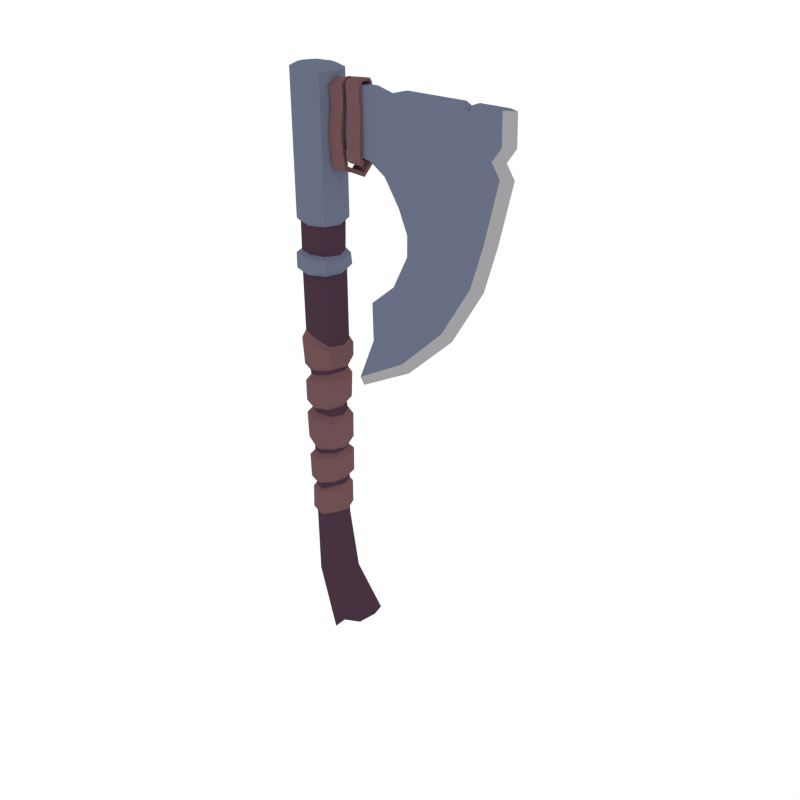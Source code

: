 # Source: Axe_small.blend  (saved by Blender 2.79.0; exported with 4.5.12 LTS)
import bpy
from mathutils import Matrix  # noqa: F401  (used for matrix-valued properties, if any)

bpy.ops.wm.read_factory_settings(use_empty=True)
scene = bpy.context.scene
scene.name = 'Scene'

# ---- collections
col_collection_1 = bpy.data.collections.new('Collection 1'); scene.collection.children.link(col_collection_1)

# ---- materials (node trees are filled in below, after node groups)
mat_steel = bpy.data.materials.new('Steel')
mat_steel.alpha_threshold = 0.0
mat_steel.diffuse_color = (0.1379, 0.1578, 0.227, 1.0)
mat_steel.roughness = 0.5
mat_lightwood = bpy.data.materials.new('LightWood')
mat_lightwood.alpha_threshold = 0.0
mat_lightwood.diffuse_color = (0.1574, 0.07903, 0.08487, 1.0)
mat_lightwood.roughness = 0.5
mat_darkwood = bpy.data.materials.new('DarkWood')
mat_darkwood.alpha_threshold = 0.0
mat_darkwood.diffuse_color = (0.0637, 0.03241, 0.05161, 1.0)
mat_darkwood.roughness = 0.5
mat_lightsteel = bpy.data.materials.new('LightSteel')
mat_lightsteel.alpha_threshold = 0.0
mat_lightsteel.diffuse_color = (0.3528, 0.3469, 0.3588, 1.0)
mat_lightsteel.roughness = 0.5

# ---- material node trees

# ---- world
world_world = bpy.data.worlds.new('World'); scene.world = world_world
world_world.color = (1.0, 1.0, 1.0)
world_world.use_sun_shadow = False
world_world.sun_shadow_jitter_overblur = 0.0
world_world.cycles.sampling_method = 'NONE'
world_world.cycles.sample_map_resolution = 256

# ---- meshes
me_cylinder_033 = bpy.data.meshes.new('Cylinder.033')
me_cylinder_033.from_pydata([(0.03239, 0.03159, -0.2929), (0.04547, 2.124e-08, -0.2929), (0.03239, -0.03159, -0.2929), (0.03268, -0.03196, -0.1723), (0.03269, -0.03233, -0.08224), (0.03514, -0.03271, -0.07071), (0.03215, -0.03308, 0.02689), (0.02779, -0.03345, 0.04584), (0.03572, -0.03383, 0.1506), (0.035, -0.0342, 0.1629), (0.03268, 0.03196, -0.1723), (0.03269, 0.03233, -0.08224), (0.03514, 0.03271, -0.07071), (0.03215, 0.03308, 0.02689), (0.02773, 0.03345, 0.0455), (0.03572, 0.03383, 0.1506), (0.035, 0.0342, 0.1629), (0.04917, 2.108e-08, 0.1647), (0.04973, 2.055e-08, 0.1542), (0.04287, 2.526e-08, 0.05048), (0.04554, 2.191e-08, 0.02399), (0.04867, 2.19e-08, -0.07137), (0.0459, 2.018e-08, -0.08002), (0.04547, 1.893e-08, -0.1689), (0.04195, -0.04155, -0.1609), (0.04225, -0.04203, -0.09256), (0.04195, 0.04155, -0.1609), (0.04225, 0.04203, -0.09256), (0.05794, 1.994e-08, -0.09461), (0.05512, 1.727e-08, -0.152), (0.04133, -0.04252, -0.05827), (0.04212, -0.043, 0.01067), (0.04133, 0.04252, -0.05827), (0.04212, 0.043, 0.01067), (0.05677, 2.253e-08, 0.0006716), (0.05892, 2.145e-08, -0.05913), (0.03721, -0.04349, 0.06079), (0.04058, -0.04398, 0.1324), (0.03721, 0.04349, 0.06079), (0.04058, 0.04398, 0.1324), (0.06056, 2.025e-08, 0.1348), (0.05428, 2.507e-08, 0.06923), (-0.04167, -0.03755, 0.2573), (-0.05723, 1.744e-08, 0.2481), (0.06426, 1.916e-08, 0.2114), (0.06368, 2.045e-08, 0.1714), (0.04526, 0.04446, 0.1819), (0.04526, -0.04446, 0.1819), (0.04567, -0.04487, 0.2187), (0.04567, 0.04487, 0.2187), (0.0008034, 0.04467, -0.2929), (-0.03078, 0.03159, -0.2929), (-0.04387, 2.124e-08, -0.2929), (-0.03078, -0.03159, -0.2929), (0.0008034, -0.04467, -0.2929), (0.131, 0.04522, -0.5844), (0.1472, 7.486e-08, -0.5752), (0.131, -0.04522, -0.5844), (0.0008034, 0.04837, 0.1564), (0.0008034, 0.04784, 0.1431), (-9.412e-05, 0.04731, 0.04623), (-0.002284, 0.04678, 0.03359), (0.001874, 0.04625, -0.07531), (0.0008034, 0.04573, -0.0876), (0.001791, 0.0452, -0.1805), (-0.0291, -0.03196, -0.1887), (-0.03108, -0.03233, -0.09296), (-0.03116, -0.03271, -0.06755), (-0.03444, -0.03308, 0.03332), (-0.03265, -0.03345, 0.04522), (-0.03302, -0.03383, 0.1325), (-0.03443, -0.0342, 0.1451), (0.0008034, -0.04837, 0.1564), (0.0008034, -0.04784, 0.1431), (-9.412e-05, -0.04731, 0.04623), (-0.002284, -0.04678, 0.03359), (0.001874, -0.04625, -0.07531), (0.0008034, -0.04573, -0.0876), (0.001791, -0.0452, -0.1805), (-0.0291, 0.03196, -0.1887), (-0.03108, 0.03233, -0.09296), (-0.03116, 0.03271, -0.06755), (-0.03444, 0.03308, 0.03332), (-0.03265, 0.03345, 0.04556), (-0.03302, 0.03383, 0.1325), (-0.0334, 0.0342, 0.1451), (-0.04756, 2.108e-08, 0.142), (-0.04704, 2.11e-08, 0.1325), (-0.04651, 2.113e-08, 0.04374), (-0.04782, 1.926e-08, 0.03285), (-0.0442, 1.963e-08, -0.06389), (-0.04429, 2.222e-08, -0.09518), (-0.04189, 2.205e-08, -0.1921), (0.0008034, 0.05944, -0.09953), (0.001791, 0.05876, -0.1716), (-0.03836, -0.04155, -0.1736), (-0.04065, -0.04203, -0.1065), (0.0008034, -0.05944, -0.09953), (0.001791, -0.05876, -0.1716), (-0.03836, 0.04155, -0.1736), (-0.04065, 0.04203, -0.1065), (-0.05486, 2.292e-08, -0.1168), (-0.05253, 2.053e-08, -0.1763), (-0.002015, 0.06082, 0.01947), (0.001619, 0.06013, -0.0619), (-0.04086, -0.04252, -0.05149), (-0.04386, -0.043, 0.02134), (-0.002015, -0.06082, 0.01947), (0.001619, -0.06013, -0.0619), (-0.04086, 0.04252, -0.05149), (-0.04386, 0.043, 0.02134), (-0.06024, 1.956e-08, 0.01534), (-0.05466, 1.758e-08, -0.03967), (0.0008034, 0.06219, 0.1262), (0.001346, 0.0615, 0.05335), (-0.04269, -0.04349, 0.05809), (-0.04317, -0.04398, 0.1155), (0.0008034, -0.06219, 0.1262), (0.001346, -0.0615, 0.05335), (-0.04269, 0.04349, 0.05729), (-0.04317, 0.04398, 0.1155), (-0.06139, 2.048e-08, 0.1094), (-0.06276, 1.871e-08, 0.0573), (0.0003656, -0.0531, 0.252), (0.0003656, 0.0531, 0.252), (0.03791, 0.03755, 0.231), (0.03791, -0.03755, 0.231), (0.05347, 1.951e-08, 0.2278), (0.0008034, 0.06346, 0.2354), (0.0008034, 0.06288, 0.1779), (0.0008034, -0.06346, 0.2354), (0.0008034, -0.06288, 0.1779), (-0.06802, 1.669e-08, 0.225), (-0.06207, 2.045e-08, 0.1635), (-0.04366, 0.04446, 0.1635), (-0.04366, -0.04446, 0.1635), (-0.04943, -0.04487, 0.2359), (-0.04943, 0.04487, 0.2359), (0.0675, 0.06395, -0.5946), (0.03773, 0.04522, -0.6463), (0.02146, 8.566e-08, -0.6555), (0.03773, -0.04522, -0.6463), (0.0675, -0.06395, -0.5946), (0.01724, -0.0537, -0.4692), (0.001514, 0.04502, -0.1977), (-0.0006897, 0.04484, -0.2816), (0.001514, -0.04502, -0.1977), (-0.0006897, -0.04484, -0.2816), (0.04684, 1.573e-08, -0.1839), (0.04429, 2.162e-08, -0.2709), (0.03133, -0.03171, -0.2695), (0.03375, -0.03183, -0.1838), (0.03133, 0.03171, -0.2695), (0.03375, 0.03183, -0.1838), (-0.04317, 1.753e-08, -0.1973), (-0.04508, 2.35e-08, -0.2849), (-0.03208, -0.03171, -0.284), (-0.03008, -0.03183, -0.1975), (-0.03208, 0.03171, -0.284), (-0.03008, 0.03183, -0.1975), (0.007073, 0.05377, -0.2031), (-0.0005392, 0.05356, -0.2702), (0.004756, -0.05377, -0.2054), (-0.0005392, -0.05356, -0.2702), (0.0568, 1.641e-08, -0.1991), (0.05493, 2.134e-08, -0.2615), (0.0395, -0.03787, -0.2596), (0.03961, -0.03802, -0.1951), (0.0395, 0.03787, -0.2596), (0.03961, 0.03802, -0.1951), (-0.0536, 1.745e-08, -0.2086), (-0.05354, 2.316e-08, -0.2733), (-0.03802, -0.03787, -0.2724), (-0.03607, -0.03802, -0.2062), (-0.03802, 0.03787, -0.2724), (-0.03607, 0.03802, -0.2062), (-0.02069, -0.03797, -0.4708), (-0.0364, 4.471e-08, -0.4715), (-0.02069, 0.03797, -0.4708), (0.01724, 0.0537, -0.4692), (0.05518, -0.03797, -0.4676), (0.07089, 4.411e-08, -0.467), (0.05518, 0.03797, -0.4676), (-0.04167, 0.03755, 0.2573), (-0.0444, -0.03755, 0.4172), (-0.05995, -4.409e-09, 0.4172), (-0.002356, -0.0531, 0.4172), (-0.002356, 0.0531, 0.4172), (0.03636, 0.03755, 0.4187), (0.03636, -0.03755, 0.4187), (0.05184, -2.734e-09, 0.4202), (-0.0444, 0.03755, 0.4172), (-0.0444, -0.03755, 0.4714), (-0.05995, -4.409e-09, 0.4714), (-0.002356, -0.0531, 0.4714), (-0.002356, 0.0531, 0.4714), (0.0329, 0.03755, 0.4685), (0.0329, -0.03755, 0.4685), (0.04833, -1.684e-09, 0.4665), (-0.0444, 0.03755, 0.4714), (-0.0444, -0.03755, 0.544), (-0.05995, -4.409e-09, 0.544), (-0.002356, -0.0531, 0.544), (-0.002356, 0.0531, 0.544), (0.03519, 0.03755, 0.544), (0.03519, -0.03755, 0.544), (0.05075, -2.339e-09, 0.544), (-0.0444, 0.03755, 0.544), (-0.05127, -0.04403, 0.5524), (-0.06951, -5.17e-09, 0.5524), (-0.001968, -0.06227, 0.5524), (-0.001968, 0.06227, 0.5524), (0.04206, 0.04403, 0.5524), (0.04206, -0.04403, 0.5524), (0.0603, -2.743e-09, 0.5524), (-0.05127, 0.04403, 0.5524), (-0.0546, -0.04403, 0.913), (-0.07281, -6.041e-08, 0.9139), (-0.005357, -0.06227, 0.9106), (-0.005357, 0.06227, 0.9106), (0.03862, 0.04403, 0.9085), (0.03862, -0.04403, 0.9085), (0.05684, -5.714e-08, 0.9076), (-0.0546, 0.04403, 0.913), (-0.04229, -0.0324, 0.9183), (-0.05569, -5.852e-08, 0.919), (-0.006052, -0.04582, 0.9166), (-0.006052, 0.04582, 0.9166), (0.02631, 0.0324, 0.915), (0.02631, -0.0324, 0.915), (0.03972, -5.611e-08, 0.9143), (-0.04229, 0.0324, 0.9183), (-0.06679, -5.383e-09, 0.4233), (-0.05415, -0.04675, 0.4241), (-0.05415, 0.04675, 0.4241), (-0.001806, -0.06612, 0.4241), (-0.001806, 0.06612, 0.4241), (0.06451, -4.37e-09, 0.4349), (0.04552, -0.04675, 0.4311), (0.04552, 0.04675, 0.4311), (-0.07174, -5.342e-09, 0.4635), (-0.05415, -0.04675, 0.4646), (-0.05415, 0.04675, 0.4646), (-0.001806, -0.06612, 0.4646), (-0.001806, 0.06612, 0.4646), (0.06093, -2.036e-09, 0.458), (0.04172, -0.04675, 0.4605), (0.04172, 0.04675, 0.4605), (0.04712, -0.0143, 0.7345), (0.2973, -0.0143, 0.8863), (0.2062, 0.0143, 0.8752), (0.2481, -0.0143, 0.8863), (0.2973, 0.0143, 0.8863), (0.09768, -0.0143, 0.8863), (0.1643, -0.0143, 0.8863), (0.09768, 0.0143, 0.8863), (0.2481, 0.0143, 0.8863), (0.2062, -0.0143, 0.8752), (0.1643, 0.0143, 0.8863), (0.04712, 0.0143, 0.8863), (0.5208, -0.0143, 0.8863), (0.5208, 0.0143, 0.8863), (0.5489, 3.727e-08, 0.8863), (0.4084, 0.0143, 0.8863), (0.4084, -0.0143, 0.8863), (0.2721, -0.0143, 0.5682), (0.2481, 0.0143, 0.6258), (0.2481, -0.0143, 0.6258), (0.272, -0.0143, 0.5164), (0.2721, 0.0143, 0.5682), (0.09504, -0.0143, 0.7345), (0.1643, 0.0143, 0.7206), (0.2062, 0.0143, 0.6923), (0.2062, -0.0143, 0.6923), (0.1643, -0.0143, 0.7206), (0.04712, -0.0143, 0.8863), (0.09504, 0.0143, 0.7345), (0.4858, -0.0143, 0.5919), (0.4858, 0.0143, 0.5919), (0.514, 3.727e-08, 0.5919), (0.2973, -0.0143, 0.741), (0.2062, 0.0143, 0.7759), (0.2481, -0.0143, 0.7531), (0.2973, 0.0143, 0.741), (0.09768, -0.0143, 0.7897), (0.1643, -0.0143, 0.7851), (0.09768, 0.0143, 0.7897), (0.2481, 0.0143, 0.7531), (0.2062, -0.0143, 0.7759), (0.1643, 0.0143, 0.7851), (0.4033, 0.0143, 0.5828), (0.5208, -0.0143, 0.7431), (0.5208, 0.0143, 0.7431), (0.5489, 3.727e-08, 0.7431), (0.272, 0.0143, 0.5164), (0.4532, -0.0143, 0.4826), (0.4532, 0.0143, 0.4826), (0.4808, 3.727e-08, 0.4771), (0.231, -0.0143, 0.4326), (0.231, 0.0143, 0.4326), (0.3748, -0.0143, 0.3524), (0.3748, 0.0143, 0.3524), (0.3957, 3.727e-08, 0.3336), (0.1641, -0.0143, 0.3757), (0.1641, 0.0143, 0.3757), (0.2571, -0.0143, 0.2398), (0.2571, 0.0143, 0.2398), (0.2675, 3.727e-08, 0.2136), (0.3621, 0.0143, 0.4996), (0.1215, -0.0143, 0.1643), (0.1215, 0.0143, 0.1643), (0.1207, 3.727e-08, 0.1361), (0.3784, 0.0143, 0.58), (0.3784, -0.0143, 0.58), (0.4084, 0.0143, 0.7421), (0.4084, -0.0143, 0.7421), (0.3621, -0.0143, 0.4996), (0.3025, 0.0143, 0.3927), (0.3025, -0.0143, 0.3927), (0.2104, 0.0143, 0.3081), (0.2104, -0.0143, 0.3081), (0.1668, -0.0143, 0.2772), (0.1667, 0.0143, 0.2767), (0.2952, -0.0143, 0.8103), (0.2062, 0.0143, 0.8103), (0.2481, -0.0143, 0.8103), (0.2952, 0.0143, 0.8103), (0.099, -0.0143, 0.8103), (0.1643, -0.0143, 0.8103), (0.099, 0.0143, 0.8103), (0.2481, 0.0143, 0.8103), (0.2062, -0.0143, 0.8103), (0.1643, 0.0143, 0.8103), (0.3832, 0.0143, 0.4957), (0.5226, -0.0143, 0.8103), (0.5226, 0.0143, 0.8103), (0.5507, 3.727e-08, 0.8103), (0.4083, -0.0143, 0.8103), (0.4083, 0.0143, 0.8103), (0.04712, 0.0143, 0.7345), (0.04712, -0.0143, 0.7897), (0.04712, 0.0143, 0.7897), (0.04712, -0.0143, 0.8103), (0.04712, 0.0143, 0.8103), (0.04712, 0.0143, 0.8), (0.04712, -0.0143, 0.8), (0.2963, -0.0143, 0.7757), (0.2062, 0.0143, 0.7931), (0.2481, -0.0143, 0.7817), (0.2963, 0.0143, 0.7757), (0.09834, -0.0143, 0.8), (0.1643, -0.0143, 0.7977), (0.09834, 0.0143, 0.8), (0.4985, -0.0143, 0.7767), (0.4985, 0.0143, 0.7767), (0.4084, -0.0143, 0.7762), (0.2481, 0.0143, 0.7817), (0.2062, -0.0143, 0.7931), (0.1643, 0.0143, 0.7977), (0.5267, 3.727e-08, 0.7767), (0.4084, 0.0143, 0.7762), (0.4434, 0.0143, 0.8863), (0.4434, -0.0143, 0.8863), (0.4654, -0.0143, 0.8103), (0.4654, 0.0143, 0.8103), (0.4646, 0.0143, 0.7426), (0.4646, -0.0143, 0.7426), (0.4077, 0.0143, 0.4911), (0.4321, 0.0143, 0.5859), (0.4321, -0.0143, 0.5859), (0.4077, -0.0143, 0.4911), (0.3386, 0.0143, 0.3725), (0.3386, -0.0143, 0.3725), (0.2337, 0.0143, 0.2739), (0.2337, -0.0143, 0.2739), (0.1442, -0.0143, 0.2207), (0.1441, 0.0143, 0.2205), (0.4535, -0.0143, 0.7765), (0.4535, 0.0143, 0.7765), (0.09291, -0.02612, 0.8422), (0.05534, -0.02553, 0.8308), (0.08843, -0.03002, 0.7703), (0.04841, -0.02968, 0.769), (0.09294, -0.01506, 0.8437), (0.05534, -0.01451, 0.8326), (0.08862, -0.01888, 0.7711), (0.04859, -0.01854, 0.7697), (0.09175, -0.02717, 0.8877), (0.05418, -0.02763, 0.8778), (0.09248, -0.01635, 0.8852), (0.05489, -0.01676, 0.8755), (0.08989, -0.01059, 0.8978), (0.05214, -0.01443, 0.8894), (0.09262, -0.0075, 0.8884), (0.05488, -0.01105, 0.88), (0.09591, -0.0262, 0.6926), (0.05635, -0.02667, 0.6865), (0.09502, -0.01667, 0.6984), (0.05546, -0.01709, 0.6922), (0.1216, 0.01223, 0.6716), (0.08171, 0.01279, 0.6748), (0.1226, 0.01118, 0.6827), (0.08269, 0.01186, 0.6859), (0.1336, 0.03601, 0.7093), (0.09413, 0.042, 0.7118), (0.133, 0.02794, 0.717), (0.09351, 0.03402, 0.7195), (0.1405, 0.02416, 0.7517), (0.103, 0.0258, 0.7657), (0.1425, 0.01506, 0.7578), (0.1051, 0.01677, 0.7719), (0.1411, 0.02162, 0.8301), (0.1036, 0.02325, 0.8301), (0.1431, 0.01252, 0.8301), (0.1057, 0.01422, 0.8301), (0.1381, 0.02335, 0.8896), (0.1009, 0.02471, 0.8849), (0.1402, 0.01426, 0.89), (0.103, 0.0157, 0.8853), (0.1371, 0.01803, 0.8994), (0.1, 0.01946, 0.8939), (0.1399, 0.01029, 0.895), (0.1029, 0.01179, 0.8896), (0.09291, 0.02558, 0.8422), (0.05534, 0.02498, 0.8308), (0.09215, 0.02455, 0.7725), (0.05213, 0.02421, 0.7712), (0.09294, 0.01451, 0.8437), (0.05534, 0.01396, 0.8326), (0.09859, 0.01512, 0.775), (0.05231, 0.01307, 0.7719), (0.09175, 0.02662, 0.8877), (0.05418, 0.02708, 0.8778), (0.09248, 0.0158, 0.8852), (0.05489, 0.01621, 0.8755), (0.08989, 0.01005, 0.8978), (0.05214, 0.01388, 0.8894), (0.09262, 0.006954, 0.8884), (0.05488, 0.0105, 0.88), (0.09063, -0.0002734, 0.8999), (0.05297, -0.0002734, 0.8907), (0.09314, -0.0002734, 0.8917), (0.05556, -0.0002734, 0.8824), (0.1105, 0.0204, 0.7229), (0.07093, 0.02088, 0.7168), (0.1164, 0.01274, 0.7308), (0.07004, 0.01129, 0.7224), (0.1356, -0.008844, 0.7019), (0.09573, -0.009402, 0.7051), (0.1371, -0.004662, 0.7157), (0.09722, -0.005343, 0.7189), (0.1406, -0.02458, 0.7141), (0.1064, -0.03057, 0.7166), (0.1416, -0.01651, 0.7218), (0.1058, -0.02259, 0.7243), (0.1405, -0.02471, 0.7517), (0.103, -0.02634, 0.7657), (0.1425, -0.01561, 0.7578), (0.1051, -0.01731, 0.7719), (0.1411, -0.02216, 0.8301), (0.1036, -0.0238, 0.8301), (0.1431, -0.01306, 0.8301), (0.1057, -0.01477, 0.8301), (0.1381, -0.02389, 0.8896), (0.1009, -0.02526, 0.8849), (0.1402, -0.01481, 0.89), (0.103, -0.01625, 0.8853), (0.1371, -0.01857, 0.8994), (0.1, -0.02001, 0.8939), (0.1399, -0.01084, 0.895), (0.1029, -0.01234, 0.8896), (0.1349, -0.0002734, 0.903), (0.09765, -0.0002734, 0.9002), (0.1381, -0.0002734, 0.8942), (0.1008, -0.0002734, 0.8915), (0.4033, -0.0143, 0.5828), (0.3832, -0.0143, 0.4957), (0.3192, 0.0143, 0.3834), (0.3192, -0.0143, 0.3834), (0.2212, 0.0143, 0.2923), (0.2212, -0.0143, 0.2923), (0.1563, -0.0143, 0.251), (0.1562, 0.0143, 0.2506), (0.4293, -0.0143, 0.7763), (0.4293, 0.0143, 0.7763), (0.4376, 0.0143, 0.8706), (0.4376, -0.0143, 0.8706), (0.4348, -0.0143, 0.8103), (0.4348, 0.0143, 0.8103), (0.4345, 0.0143, 0.7423), (0.4345, -0.0143, 0.7423)], [], [(144, 64, 10, 153), (11, 22, 28, 27), (76, 5, 30, 108), (63, 62, 12, 11), (61, 60, 14, 13), (59, 58, 16, 15), (20, 6, 31, 34), (8, 73, 117, 37), (21, 12, 32, 35), (78, 3, 24, 98), (15, 18, 40, 39), (151, 3, 78, 146), (22, 4, 25, 28), (4, 5, 76, 77), (5, 21, 35, 30), (6, 7, 74, 75), (8, 9, 72, 73), (153, 10, 23, 148), (23, 10, 26, 29), (11, 12, 21, 22), (61, 13, 33, 103), (13, 14, 19, 20), (15, 16, 17, 18), (74, 7, 36, 118), (148, 23, 3, 151), (3, 23, 29, 24), (22, 21, 5, 4), (20, 19, 7, 6), (18, 8, 37, 40), (18, 17, 9, 8), (94, 93, 27, 26), (24, 25, 97, 98), (26, 27, 28, 29), (29, 28, 25, 24), (4, 77, 97, 25), (10, 64, 94, 26), (63, 11, 27, 93), (104, 103, 33, 32), (30, 31, 107, 108), (32, 33, 34, 35), (35, 34, 31, 30), (13, 20, 34, 33), (6, 75, 107, 31), (12, 62, 104, 32), (114, 113, 39, 38), (36, 37, 117, 118), (38, 39, 40, 41), (41, 40, 37, 36), (14, 60, 114, 38), (59, 15, 39, 113), (7, 19, 41, 36), (19, 14, 38, 41), (128, 137, 183, 124), (72, 9, 47, 131), (17, 16, 46, 45), (9, 17, 45, 47), (129, 128, 49, 46), (47, 48, 130, 131), (46, 49, 44, 45), (45, 44, 48, 47), (16, 58, 129, 46), (137, 132, 43, 183), (57, 55, 56), (142, 141, 139, 138), (139, 141, 140), (144, 159, 79, 64), (80, 100, 101, 91), (76, 108, 105, 67), (63, 80, 81, 62), (61, 82, 83, 60), (59, 84, 85, 58), (89, 111, 106, 68), (70, 116, 117, 73), (90, 112, 109, 81), (78, 98, 95, 65), (84, 120, 121, 87), (157, 146, 78, 65), (91, 101, 96, 66), (66, 77, 76, 67), (67, 105, 112, 90), (68, 75, 74, 69), (70, 73, 72, 71), (159, 154, 92, 79), (92, 102, 99, 79), (80, 91, 90, 81), (61, 103, 110, 82), (82, 89, 88, 83), (84, 87, 86, 85), (74, 118, 115, 69), (154, 157, 65, 92), (65, 95, 102, 92), (91, 66, 67, 90), (89, 68, 69, 88), (87, 121, 116, 70), (87, 70, 71, 86), (94, 99, 100, 93), (95, 98, 97, 96), (99, 102, 101, 100), (102, 95, 96, 101), (66, 96, 97, 77), (79, 99, 94, 64), (63, 93, 100, 80), (104, 109, 110, 103), (105, 108, 107, 106), (109, 112, 111, 110), (112, 105, 106, 111), (82, 110, 111, 89), (68, 106, 107, 75), (81, 109, 104, 62), (114, 119, 120, 113), (115, 118, 117, 116), (119, 122, 121, 120), (122, 115, 116, 121), (83, 119, 114, 60), (59, 113, 120, 84), (69, 115, 122, 88), (88, 122, 119, 83), (49, 128, 124, 125), (72, 131, 135, 71), (44, 49, 125, 127), (86, 133, 134, 85), (71, 135, 133, 86), (136, 130, 123, 42), (129, 134, 137, 128), (135, 131, 130, 136), (134, 133, 132, 137), (133, 135, 136, 132), (85, 134, 129, 58), (132, 136, 42, 43), (138, 55, 57, 142), (176, 177, 140, 141), (178, 179, 138, 139), (181, 180, 57, 56), (179, 182, 55, 138), (143, 176, 141, 142), (52, 53, 156, 155), (154, 159, 175, 170), (51, 52, 155, 158), (149, 152, 168, 165), (53, 54, 147, 156), (158, 155, 171, 174), (50, 51, 158, 145), (148, 151, 167, 164), (1, 149, 150, 2), (157, 154, 170, 173), (0, 152, 149, 1), (150, 149, 165, 166), (2, 150, 147, 54), (144, 153, 169, 160), (50, 145, 152, 0), (155, 156, 172, 171), (171, 172, 173, 170), (174, 171, 170, 175), (172, 163, 162, 173), (161, 174, 175, 160), (165, 164, 167, 166), (168, 169, 164, 165), (166, 167, 162, 163), (161, 160, 169, 168), (153, 148, 164, 169), (156, 147, 163, 172), (147, 150, 166, 163), (146, 157, 173, 162), (151, 146, 162, 167), (145, 158, 174, 161), (152, 145, 161, 168), (159, 144, 160, 175), (177, 178, 139, 140), (180, 143, 142, 57), (182, 181, 56, 55), (1, 2, 180, 181), (53, 52, 177, 176), (50, 0, 182, 179), (0, 1, 181, 182), (52, 51, 178, 177), (2, 54, 143, 180), (54, 53, 176, 143), (51, 50, 179, 178), (48, 44, 127, 126), (130, 48, 126, 123), (127, 190, 189, 126), (123, 186, 184, 42), (42, 184, 185, 43), (124, 187, 188, 125), (125, 188, 190, 127), (183, 191, 187, 124), (43, 185, 191, 183), (126, 189, 186, 123), (196, 198, 245, 247), (186, 189, 238, 235), (198, 197, 246, 245), (190, 188, 239, 237), (199, 195, 244, 242), (189, 190, 237, 238), (194, 192, 241, 243), (187, 191, 234, 236), (195, 199, 207, 203), (199, 193, 201, 207), (194, 197, 205, 202), (197, 198, 206, 205), (192, 194, 202, 200), (193, 192, 200, 201), (196, 195, 203, 204), (198, 196, 204, 206), (204, 203, 211, 212), (206, 204, 212, 214), (203, 207, 215, 211), (207, 201, 209, 215), (202, 205, 213, 210), (205, 206, 214, 213), (200, 202, 210, 208), (201, 200, 208, 209), (213, 214, 222, 221), (208, 210, 218, 216), (209, 208, 216, 217), (212, 211, 219, 220), (214, 212, 220, 222), (211, 215, 223, 219), (215, 209, 217, 223), (210, 213, 221, 218), (218, 221, 229, 226), (221, 222, 230, 229), (216, 218, 226, 224), (217, 216, 224, 225), (220, 219, 227, 228), (222, 220, 228, 230), (219, 223, 231, 227), (223, 217, 225, 231), (235, 238, 246, 243), (238, 237, 245, 246), (233, 235, 243, 241), (232, 233, 241, 240), (239, 236, 244, 247), (237, 239, 247, 245), (236, 234, 242, 244), (234, 232, 240, 242), (188, 187, 236, 239), (197, 194, 243, 246), (185, 184, 233, 232), (195, 196, 247, 244), (191, 185, 232, 234), (192, 193, 240, 241), (184, 186, 235, 233), (193, 199, 242, 240), (327, 253, 275, 342), (286, 276, 339, 341), (364, 361, 261, 335), (335, 261, 262, 336), (336, 262, 260, 334), (329, 255, 258, 332), (352, 286, 341, 344), (276, 270, 248, 339), (327, 328, 254, 253), (328, 331, 257, 254), (324, 332, 258, 250), (326, 330, 256, 252), (323, 249, 251, 325), (325, 251, 257, 331), (324, 250, 256, 330), (326, 252, 263, 338), (249, 323, 337, 264), (362, 363, 334, 260), (281, 287, 266, 272), (282, 288, 273, 267), (280, 282, 267, 265), (369, 370, 295, 277), (283, 269, 266, 287), (281, 272, 271, 289), (285, 274, 273, 288), (284, 270, 274, 285), (255, 329, 343, 259), (286, 289, 271, 276), (293, 291, 277, 279), (292, 293, 279, 278), (279, 297, 296, 278), (365, 292, 278, 368), (378, 354, 292, 365), (369, 277, 291, 366), (354, 359, 293, 292), (359, 353, 291, 293), (352, 358, 289, 286), (270, 284, 340, 248), (350, 327, 342, 345), (350, 284, 285, 351), (351, 285, 288, 357), (347, 281, 289, 358), (349, 283, 287, 356), (346, 348, 282, 280), (348, 357, 288, 282), (347, 356, 287, 281), (277, 295, 297, 279), (312, 308, 294, 269), (297, 302, 301, 296), (295, 300, 302, 297), (308, 317, 299, 294), (370, 372, 300, 295), (300, 305, 307, 302), (317, 319, 304, 299), (372, 374, 305, 300), (302, 307, 306, 301), (307, 311, 310, 306), (305, 309, 311, 307), (479, 482, 322, 319), (303, 321, 320), (298, 303, 320, 318), (477, 479, 319, 317), (268, 298, 318, 316), (333, 477, 317, 308), (290, 333, 308, 312), (265, 313, 315, 280), (349, 360, 314, 283), (283, 314, 312, 269), (265, 268, 316, 313), (375, 309, 305, 374), (322, 304, 319), (311, 309, 310), (375, 376, 310, 309), (303, 304, 322, 321), (299, 304, 303, 298), (294, 299, 298, 268), (268, 265, 269, 294), (265, 267, 266, 269), (272, 266, 267, 273), (272, 273, 274, 271), (270, 276, 271, 274), (346, 355, 337, 323), (377, 353, 334, 363), (260, 261, 361, 362), (362, 361, 485, 486), (366, 291, 353, 377), (280, 315, 355, 346), (326, 338, 360, 349), (324, 330, 356, 347), (325, 331, 357, 348), (323, 325, 348, 346), (326, 349, 356, 330), (324, 347, 358, 332), (328, 351, 357, 331), (327, 350, 351, 328), (284, 350, 345, 340), (329, 332, 358, 352), (336, 334, 353, 359), (335, 336, 359, 354), (364, 335, 354, 378), (329, 352, 344, 343), (488, 364, 378, 484), (490, 366, 377, 483), (483, 377, 363, 487), (481, 482, 376, 375), (481, 375, 374, 480), (278, 296, 367, 368), (296, 301, 371, 367), (301, 306, 373, 371), (306, 310, 376, 373), (478, 480, 374, 372), (476, 478, 372, 370), (475, 369, 366, 490), (484, 378, 365, 489), (489, 365, 368, 290), (475, 476, 370, 369), (486, 487, 363, 362), (488, 485, 361, 364), (261, 260, 262), (224, 226, 229, 230, 228, 227, 231, 225), (381, 379, 380, 382), (385, 386, 384, 383), (381, 385, 383, 379), (380, 384, 386, 382), (383, 384, 390, 389), (380, 379, 387, 388), (384, 380, 388, 390), (379, 383, 389, 387), (390, 388, 392, 394), (389, 390, 394, 393), (387, 389, 393, 391), (388, 387, 391, 392), (391, 393, 441, 439), (392, 391, 439, 440), (394, 392, 440, 442), (393, 394, 442, 441), (386, 385, 397, 398), (381, 382, 396, 395), (382, 386, 398, 396), (385, 381, 395, 397), (398, 397, 401, 402), (397, 395, 399, 401), (395, 396, 400, 399), (396, 398, 402, 400), (401, 399, 403, 405), (399, 400, 404, 403), (400, 402, 406, 404), (402, 401, 405, 406), (404, 406, 410, 408), (406, 405, 409, 410), (405, 403, 407, 409), (403, 404, 408, 407), (409, 407, 411, 413), (407, 408, 412, 411), (408, 410, 414, 412), (410, 409, 413, 414), (413, 411, 415, 417), (411, 412, 416, 415), (412, 414, 418, 416), (414, 413, 417, 418), (416, 418, 422, 420), (418, 417, 421, 422), (417, 415, 419, 421), (415, 416, 420, 419), (421, 419, 471, 473), (419, 420, 472, 471), (420, 422, 474, 472), (422, 421, 473, 474), (425, 426, 424, 423), (429, 427, 428, 430), (425, 423, 427, 429), (424, 426, 430, 428), (427, 433, 434, 428), (424, 432, 431, 423), (428, 434, 432, 424), (423, 431, 433, 427), (434, 438, 436, 432), (433, 437, 438, 434), (431, 435, 437, 433), (432, 436, 435, 431), (435, 439, 441, 437), (436, 440, 439, 435), (438, 442, 440, 436), (437, 441, 442, 438), (430, 446, 445, 429), (425, 443, 444, 426), (426, 444, 446, 430), (429, 445, 443, 425), (446, 450, 449, 445), (445, 449, 447, 443), (443, 447, 448, 444), (444, 448, 450, 446), (449, 453, 451, 447), (447, 451, 452, 448), (448, 452, 454, 450), (450, 454, 453, 449), (452, 456, 458, 454), (454, 458, 457, 453), (453, 457, 455, 451), (451, 455, 456, 452), (457, 461, 459, 455), (455, 459, 460, 456), (456, 460, 462, 458), (458, 462, 461, 457), (461, 465, 463, 459), (459, 463, 464, 460), (460, 464, 466, 462), (462, 466, 465, 461), (464, 468, 470, 466), (466, 470, 469, 465), (465, 469, 467, 463), (463, 467, 468, 464), (469, 473, 471, 467), (467, 471, 472, 468), (468, 472, 474, 470), (470, 474, 473, 469), (486, 485, 263, 264), (264, 263, 252, 249), (249, 252, 256, 251), (251, 256, 250, 257), (257, 250, 258, 254), (254, 258, 255, 259, 275, 253), (338, 263, 485, 488), (264, 337, 487, 486), (313, 316, 476, 475), (314, 489, 290, 312), (360, 484, 489, 314), (313, 475, 490, 315), (316, 318, 478, 476), (318, 320, 480, 478), (321, 481, 480, 320), (321, 322, 482, 481), (355, 483, 487, 337), (315, 490, 483, 355), (338, 488, 484, 360), (368, 367, 333, 290), (367, 371, 477, 333), (371, 373, 479, 477), (373, 376, 482, 479)])
me_cylinder_033.polygons.foreach_set('material_index', [2, 1, 1, 2, 2, 2, 1, 1, 1, 1, 1, 2, 1, 2, 1, 2, 2, 2, 1, 2, 1, 2, 2, 1, 2, 1, 2, 2, 1, 2, 1, 1, 1, 1, 1, 1, 1, 1, 1, 1, 1, 1, 1, 1, 1, 1, 1, 1, 1, 1, 1, 1, 1, 1, 1, 1, 1, 1, 1, 1, 1, 1, 2, 2, 2, 2, 1, 1, 2, 2, 2, 1, 1, 1, 1, 1, 2, 1, 2, 1, 2, 2, 2, 1, 2, 1, 2, 2, 1, 2, 1, 2, 2, 1, 2, 1, 1, 1, 1, 1, 1, 1, 1, 1, 1, 1, 1, 1, 1, 1, 1, 1, 1, 1, 1, 1, 1, 1, 1, 1, 1, 1, 1, 1, 1, 1, 1, 1, 1, 2, 2, 2, 2, 2, 2, 2, 1, 2, 1, 2, 1, 2, 1, 2, 1, 2, 1, 2, 1, 2, 1, 1, 1, 1, 1, 1, 1, 1, 1, 1, 1, 1, 1, 1, 1, 1, 1, 2, 2, 2, 2, 2, 2, 2, 2, 2, 2, 2, 1, 1, 2, 2, 2, 2, 2, 2, 2, 2, 0, 0, 0, 0, 0, 0, 0, 0, 2, 2, 2, 2, 2, 2, 2, 2, 0, 0, 0, 0, 0, 0, 0, 0, 0, 0, 0, 0, 0, 0, 0, 0, 0, 0, 0, 0, 0, 0, 0, 0, 0, 0, 0, 0, 0, 0, 0, 0, 0, 0, 0, 0, 0, 0, 0, 0, 0, 0, 0, 3, 3, 0, 0, 0, 0, 0, 0, 0, 0, 0, 0, 0, 0, 0, 0, 0, 0, 0, 0, 0, 0, 0, 0, 0, 3, 3, 3, 0, 0, 0, 3, 3, 0, 0, 0, 0, 0, 0, 0, 0, 0, 0, 3, 0, 3, 3, 0, 0, 3, 0, 0, 3, 3, 3, 0, 0, 0, 0, 0, 0, 0, 0, 0, 0, 0, 0, 0, 3, 0, 0, 0, 0, 0, 0, 0, 0, 0, 0, 0, 0, 0, 0, 0, 0, 0, 0, 0, 0, 0, 0, 0, 0, 0, 3, 3, 0, 0, 0, 0, 0, 0, 0, 0, 0, 0, 0, 0, 0, 0, 0, 0, 0, 0, 0, 0, 0, 1, 1, 1, 1, 1, 1, 1, 1, 1, 1, 1, 1, 1, 1, 1, 1, 1, 1, 1, 1, 1, 1, 1, 1, 1, 1, 1, 1, 1, 1, 1, 1, 1, 1, 1, 1, 1, 1, 1, 1, 1, 1, 1, 1, 1, 1, 1, 1, 1, 1, 1, 1, 1, 1, 1, 1, 1, 1, 1, 1, 1, 1, 1, 1, 1, 1, 1, 1, 1, 1, 1, 1, 1, 1, 1, 1, 1, 1, 1, 1, 1, 1, 1, 1, 1, 1, 1, 1, 1, 1, 1, 1, 1, 1, 1, 1, 0, 0, 0, 0, 0, 0, 0, 0, 0, 0, 0, 0, 0, 0, 0, 0, 0, 0, 0, 0, 0, 0, 0])
me_cylinder_033.materials.append(mat_steel)
me_cylinder_033.materials.append(mat_lightwood)
me_cylinder_033.materials.append(mat_darkwood)
me_cylinder_033.materials.append(mat_lightsteel)
me_cylinder_033.use_remesh_preserve_volume = False
me_cylinder_033.use_remesh_preserve_attributes = False
me_cylinder_033.use_mirror_vertex_groups = False
me_cylinder_033.update()

# ---- objects
ob_axe_small = bpy.data.objects.new('Axe_small', me_cylinder_033)

# ---- transforms, parenting, visibility, modifiers, constraints
ob_axe_small.location = (0.0, 0.0, 0.0)
ob_axe_small.lineart.crease_threshold = 0.0

# ---- collection membership
col_collection_1.objects.link(ob_axe_small)

# ---- scene / render settings (as saved in the file)
scene.frame_start = 1; scene.frame_end = 250; scene.frame_set(0)
scene.render.engine = 'CYCLES'
scene.render.resolution_x = 1000
scene.render.resolution_y = 1000
scene.render.dither_intensity = 0.0
scene.cycles.samples = 200
scene.cycles.sampling_pattern = 'TABULATED_SOBOL'
scene.cycles.light_sampling_threshold = 0.0
scene.cycles.use_adaptive_sampling = False
scene.cycles.use_light_tree = False
scene.cycles.caustics_reflective = False
scene.cycles.caustics_refractive = False
scene.cycles.blur_glossy = 0.0
scene.cycles.max_bounces = 2
scene.cycles.pixel_filter_type = 'GAUSSIAN'
scene.cycles.sample_clamp_indirect = 0.0
scene.view_settings.view_transform = 'Standard'
bpy.context.view_layer.update()

# ---- added for rendering (the .blend has no active camera): camera
cam_auto = bpy.data.cameras.new('AutoCamera')
cam_auto.lens = 50.0
cam_auto.sensor_width = 36.0
cam_auto.clip_end = 1000.0
ob_auto_camera = bpy.data.objects.new('AutoCamera', cam_auto)
scene.collection.objects.link(ob_auto_camera)
ob_auto_camera.location = (1.81058, -1.88594, 1.38902)
ob_auto_camera.rotation_euler = (1.09748, -7.21219e-08, 0.694738)
scene.camera = ob_auto_camera
bpy.context.view_layer.update()
